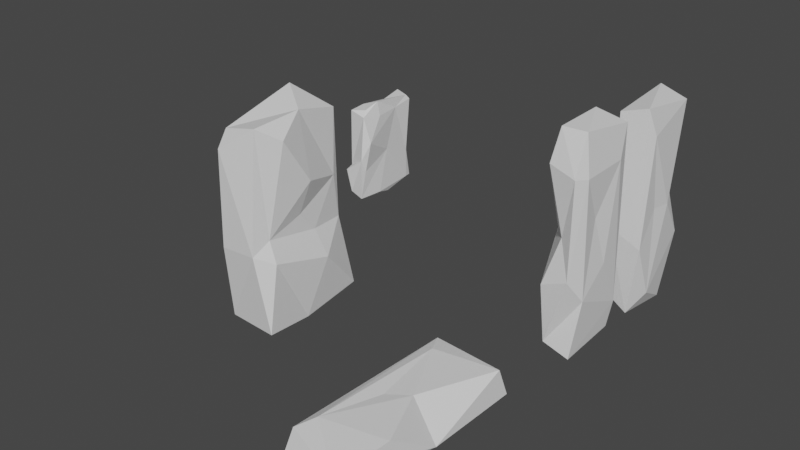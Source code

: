 # Source: stonehenge2.blend  (saved by Blender 2.80.75; exported with 4.5.12 LTS)
import bpy
from mathutils import Matrix  # noqa: F401  (used for matrix-valued properties, if any)

bpy.ops.wm.read_factory_settings(use_empty=True)
scene = bpy.context.scene
scene.name = 'Scene'

# ---- collections
col_collection = bpy.data.collections.new('Collection'); scene.collection.children.link(col_collection)

# ---- world
world_world = bpy.data.worlds.new('World'); scene.world = world_world
world_world.use_nodes = True; world_world.node_tree.nodes.clear()
_N = world_world.node_tree.nodes; _L = world_world.node_tree.links
n0 = _N.new('ShaderNodeOutputWorld'); n0.name = 'World Output'; n0.location = (300, 300)
n1 = _N.new('ShaderNodeBackground'); n1.name = 'Background'; n1.location = (10, 300)
n1.inputs[0].default_value = (0.05088, 0.05088, 0.05088, 1.0)
_L.new(n1.outputs[0], n0.inputs[0])
n0.is_active_output = True
world_world.color = (0.05088, 0.05088, 0.05088)
world_world.use_sun_shadow = False
world_world.sun_shadow_jitter_overblur = 0.0

# ---- meshes
me_cube_006 = bpy.data.meshes.new('Cube.006')
me_cube_006.from_pydata([(-1.514, -0.3535, 0.09173), (0.0002897, -1.245, 0.1701), (-1.215, -1.375, -0.4909), (-1.444, -0.9603, -0.9755), (-0.9746, -0.9604, 1.445), (-1.254, -1.288, 1.027), (-0.9488, 1.491, 0.8949), (0.8659, -0.9662, -1.462), (-1.024, -1.166, -1.296), (0.9583, -1.463, 0.9473), (-0.956, 1.332, -1.113), (-1.515, 0.9225, -0.9), (-1.442, 0.9092, 1.024), (1.394, 1.24, -0.9932), (1.013, 1.352, 1.309), (0.9655, -1.487, -0.3248), (1.529, -0.8742, -0.64), (1.428, -1.022, 0.925), (-0.9901, 0.05419, -1.461), (-0.9826, 0.9429, 1.454), (1.038, 1.189, -1.368), (0.9826, -0.9429, 1.454), (1.5, 0.7391, 0.9455), (-1.345, 0.394, -0.0786), (1.504, 0.2645, -0.3098), (1.179, -0.2469, 0.3274)], [], [(19, 6, 12), (7, 16, 8), (21, 9, 17), (8, 3, 18), (5, 0, 1), (14, 6, 19), (4, 9, 21), (18, 7, 8), (15, 17, 9), (22, 13, 14), (10, 11, 6), (2, 3, 8), (10, 13, 20), (25, 17, 16), (15, 1, 2), (22, 24, 13), (24, 25, 16), (24, 16, 13), (0, 11, 3), (10, 20, 18), (21, 22, 14), (20, 13, 7), (4, 12, 5), (19, 12, 4), (18, 11, 10), (19, 21, 14), (9, 5, 1), (15, 8, 16), (4, 5, 9), (15, 16, 17), (6, 11, 12), (2, 1, 0), (10, 6, 13), (6, 14, 13), (23, 12, 11), (8, 15, 2), (15, 9, 1), (24, 22, 25), (0, 12, 23), (3, 2, 0), (0, 23, 11), (18, 20, 7), (21, 17, 22), (7, 13, 16), (18, 3, 11), (5, 12, 0), (19, 4, 21), (25, 22, 17)])
_uv = me_cube_006.uv_layers.new(name='UVMap')
_uv.uv.foreach_set('vector', [0.8499, 0.5276, 0.8499, 0.5, 0.875, 0.531, 0.3499, 0.7112, 0.375, 0.7249, 0.1589, 0.7322, 0.6501, 0.7224, 0.6501, 0.75, 0.625, 0.7249, 0.1589, 0.7322, 0.125, 0.724, 0.1501, 0.6183, 0.5999, 0.9866, 0.5107, 1.0, 0.5412, 0.9749, 0.6501, 0.5131, 0.8499, 0.5, 0.8499, 0.5276, 0.8499, 0.724, 0.6501, 0.75, 0.6501, 0.7224, 0.1501, 0.6183, 0.3499, 0.7112, 0.1589, 0.7322, 0.4594, 0.7751, 0.5946, 0.7216, 0.5979, 0.7751, 0.5988, 0.549, 0.4098, 0.5225, 0.5947, 0.4749, 0.41, 0.2751, 0.4095, 0.2227, 0.5931, 0.2751, 0.45, 0.9832, 0.4001, 1.0, 0.4001, 0.9661, 0.41, 0.2751, 0.4098, 0.5225, 0.4001, 0.4749, 0.5432, 0.6608, 0.5946, 0.7216, 0.4331, 0.7158, 0.4594, 0.7751, 0.5412, 0.9749, 0.45, 0.9832, 0.5988, 0.549, 0.465, 0.6064, 0.4098, 0.5225, 0.465, 0.6064, 0.5432, 0.6608, 0.4331, 0.7158, 0.465, 0.6064, 0.4331, 0.7158, 0.4098, 0.5225, 0.4975, 0.08111, 0.4095, 0.2227, 0.4001, 0.02598, 0.1501, 0.5018, 0.3499, 0.5194, 0.1501, 0.6183, 0.6501, 0.7224, 0.5988, 0.549, 0.6501, 0.5131, 0.3499, 0.5194, 0.4098, 0.5225, 0.3499, 0.7112, 0.8499, 0.724, 0.875, 0.531, 0.875, 0.7249, 0.8499, 0.5276, 0.875, 0.531, 0.8499, 0.724, 0.1501, 0.6183, 0.125, 0.5276, 0.1501, 0.5018, 0.8499, 0.5276, 0.6501, 0.7224, 0.6501, 0.5131, 0.5979, 0.7751, 0.5999, 0.9866, 0.5412, 0.9749, 0.4594, 0.7751, 0.4001, 0.9661, 0.4331, 0.7158, 0.8499, 0.724, 0.8499, 0.75, 0.6501, 0.75, 0.4594, 0.7751, 0.4331, 0.7158, 0.5946, 0.7216, 0.5931, 0.2751, 0.4095, 0.2227, 0.5985, 0.2189, 0.45, 0.9832, 0.5412, 0.9749, 0.5107, 1.0, 0.41, 0.2751, 0.5931, 0.2751, 0.4098, 0.5225, 0.5931, 0.2751, 0.5947, 0.4749, 0.4098, 0.5225, 0.49, 0.175, 0.5985, 0.2189, 0.4095, 0.2227, 0.4001, 0.9661, 0.4594, 0.7751, 0.45, 0.9832, 0.4594, 0.7751, 0.5979, 0.7751, 0.5412, 0.9749, 0.465, 0.6064, 0.5988, 0.549, 0.5432, 0.6608, 0.4975, 0.08111, 0.5985, 0.2189, 0.49, 0.175, 0.4001, 0.02598, 0.45, 0.02508, 0.4975, 0.08111, 0.4975, 0.08111, 0.49, 0.175, 0.4095, 0.2227, 0.1501, 0.6183, 0.3499, 0.5194, 0.3499, 0.7112, 0.6501, 0.7224, 0.5946, 0.7216, 0.5988, 0.549, 0.3499, 0.7112, 0.4098, 0.5225, 0.4331, 0.7158, 0.1501, 0.6183, 0.125, 0.724, 0.125, 0.5276, 0.5999, 0.02508, 0.5985, 0.2189, 0.4975, 0.08111, 0.8499, 0.5276, 0.8499, 0.724, 0.6501, 0.7224, 0.5432, 0.6608, 0.5988, 0.549, 0.5946, 0.7216])
me_cube_006.use_remesh_preserve_volume = False
me_cube_006.use_remesh_preserve_attributes = False
me_cube_006.use_mirror_vertex_groups = False
me_cube_006.update()
me_cube_007 = bpy.data.meshes.new('Cube.007')
me_cube_007.from_pydata([(-1.424, 1.298, -0.4222), (-0.7899, -1.149, -0.01046), (1.016, -1.464, 0.1324), (-1.288, -1.454, -0.5793), (-1.183, -1.275, 1.245), (-0.6038, 1.125, -1.394), (0.9318, -0.9048, -1.439), (-1.428, 0.9186, 1.036), (1.375, 1.155, -1.151), (0.9653, 1.422, -0.1906), (1.013, 1.352, 1.309), (1.535, -0.8624, -0.601), (1.428, -1.022, 0.9251), (-0.9644, -0.9059, -1.468), (-1.522, 0.5227, -1.146), (-1.004, 1.217, 1.403), (1.025, -1.356, 1.354), (1.5, 0.7391, 0.9455), (-1.565, -0.3042, -0.004831), (-1.304, 0.4044, 0.01571), (1.504, 0.2645, -0.3098), (1.179, -0.2469, 0.3274)], [], [(15, 10, 0), (4, 1, 2), (6, 11, 2), (6, 3, 13), (16, 11, 12), (17, 9, 10), (0, 7, 15), (5, 9, 8), (19, 0, 14), (21, 12, 11), (2, 3, 6), (2, 1, 3), (17, 20, 8), (20, 21, 11), (20, 11, 8), (3, 18, 14), (5, 6, 13), (16, 17, 10), (15, 7, 4), (13, 14, 5), (4, 18, 1), (15, 16, 10), (16, 4, 2), (13, 3, 14), (0, 5, 14), (16, 2, 11), (17, 8, 9), (5, 0, 9), (0, 10, 9), (19, 7, 0), (20, 17, 21), (18, 7, 19), (3, 1, 18), (18, 19, 14), (5, 8, 6), (16, 12, 17), (6, 8, 11), (4, 7, 18), (15, 4, 16), (21, 17, 12)])
_uv = me_cube_007.uv_layers.new(name='UVMap')
_uv.uv.foreach_set('vector', [0.5999, 0.2751, 0.5947, 0.4749, 0.4591, 0.2679, 0.5999, 0.9864, 0.5191, 0.9884, 0.5043, 0.8332, 0.4001, 0.7751, 0.4389, 0.7142, 0.5043, 0.8332, 0.3499, 0.7034, 0.1374, 0.7373, 0.1501, 0.7188, 0.5961, 0.7751, 0.4389, 0.7142, 0.5946, 0.7216, 0.5988, 0.549, 0.476, 0.4749, 0.5947, 0.4749, 0.4591, 0.2679, 0.5979, 0.2208, 0.5999, 0.2751, 0.4001, 0.2751, 0.476, 0.4749, 0.403, 0.5054, 0.5023, 0.175, 0.4591, 0.2679, 0.4038, 0.1897, 0.5432, 0.6608, 0.5946, 0.7216, 0.4389, 0.7142, 0.5043, 0.8332, 0.4394, 0.9876, 0.4001, 0.7751, 0.5043, 0.8332, 0.5191, 0.9884, 0.4394, 0.9876, 0.5988, 0.549, 0.465, 0.6064, 0.403, 0.5054, 0.465, 0.6064, 0.5432, 0.6608, 0.4389, 0.7142, 0.465, 0.6064, 0.4389, 0.7142, 0.403, 0.5054, 0.4395, 0.02508, 0.4992, 0.07842, 0.4038, 0.1897, 0.1501, 0.5133, 0.3499, 0.7034, 0.1501, 0.7188, 0.6501, 0.736, 0.5988, 0.549, 0.6501, 0.5131, 0.8499, 0.5183, 0.875, 0.5286, 0.8499, 0.7418, 0.1501, 0.7188, 0.125, 0.5566, 0.1501, 0.5133, 0.5999, 0.02508, 0.4992, 0.07842, 0.5191, 0.02508, 0.8499, 0.5183, 0.6501, 0.736, 0.6501, 0.5131, 0.5961, 0.7751, 0.5999, 0.9864, 0.5043, 0.8332, 0.1501, 0.7188, 0.1374, 0.7373, 0.125, 0.5566, 0.4591, 0.2679, 0.4001, 0.2751, 0.4038, 0.1897, 0.5961, 0.7751, 0.5043, 0.8332, 0.4389, 0.7142, 0.5988, 0.549, 0.403, 0.5054, 0.476, 0.4749, 0.4001, 0.2751, 0.4591, 0.2679, 0.476, 0.4749, 0.4591, 0.2679, 0.5947, 0.4749, 0.476, 0.4749, 0.5023, 0.175, 0.5979, 0.2208, 0.4591, 0.2679, 0.465, 0.6064, 0.5988, 0.549, 0.5432, 0.6608, 0.4992, 0.07842, 0.5979, 0.2208, 0.5023, 0.175, 0.4395, 0.02508, 0.5191, 0.02508, 0.4992, 0.07842, 0.4992, 0.07842, 0.5023, 0.175, 0.4038, 0.1897, 0.1501, 0.5133, 0.3823, 0.5225, 0.3499, 0.7034, 0.6501, 0.736, 0.5946, 0.7216, 0.5988, 0.549, 0.3499, 0.7034, 0.403, 0.5054, 0.4389, 0.7142, 0.5999, 0.02508, 0.5979, 0.2208, 0.4992, 0.07842, 0.8499, 0.5183, 0.8499, 0.7418, 0.6501, 0.736, 0.5432, 0.6608, 0.5988, 0.549, 0.5946, 0.7216])
me_cube_007.use_remesh_preserve_volume = False
me_cube_007.use_remesh_preserve_attributes = False
me_cube_007.use_mirror_vertex_groups = False
me_cube_007.update()
me_cube_008 = bpy.data.meshes.new('Cube.008')
me_cube_008.from_pydata([(-1.514, -0.3535, 0.09173), (-1.443, -1.266, -0.7001), (-1.211, -1.277, 1.224), (0.8659, -0.9662, -1.462), (-0.956, 1.332, -1.113), (-1.515, 0.9225, -0.9), (-1.442, 0.9092, 1.024), (1.394, 1.24, -0.9932), (1.013, 1.352, 1.309), (0.9006, -1.503, -0.02214), (1.529, -0.8742, -0.64), (1.428, -1.022, 0.925), (-0.9903, -1.075, -1.47), (-1.005, 1.403, 1.362), (1.038, 1.189, -1.368), (0.9979, -1.373, 1.365), (1.5, 0.7391, 0.9455), (-1.345, 0.394, -0.0786), (1.504, 0.2645, -0.3098), (1.179, -0.2469, 0.3274)], [], [(3, 10, 12), (2, 0, 9), (9, 11, 15), (16, 7, 8), (4, 5, 13), (4, 7, 14), (19, 11, 10), (16, 18, 7), (18, 19, 10), (18, 10, 7), (0, 5, 1), (4, 14, 12), (15, 16, 8), (14, 7, 3), (13, 6, 2), (12, 5, 4), (13, 15, 8), (15, 2, 9), (9, 12, 10), (9, 10, 11), (13, 5, 6), (1, 9, 0), (4, 13, 7), (13, 8, 7), (17, 6, 5), (12, 9, 1), (18, 16, 19), (0, 6, 17), (0, 17, 5), (12, 14, 3), (15, 11, 16), (3, 7, 10), (12, 1, 5), (2, 6, 0), (13, 2, 15), (19, 16, 11)])
_uv = me_cube_008.uv_layers.new(name='UVMap')
_uv.uv.foreach_set('vector', [0.3499, 0.7112, 0.375, 0.7249, 0.1581, 0.7216, 0.5999, 0.9866, 0.5107, 1.0, 0.4732, 0.8088, 0.4732, 0.8088, 0.5946, 0.7216, 0.5979, 0.7751, 0.5988, 0.549, 0.4098, 0.5225, 0.5947, 0.4749, 0.41, 0.2751, 0.4095, 0.2227, 0.5931, 0.2751, 0.41, 0.2751, 0.4098, 0.5225, 0.4001, 0.4749, 0.5432, 0.6608, 0.5946, 0.7216, 0.4331, 0.7158, 0.5988, 0.549, 0.465, 0.6064, 0.4098, 0.5225, 0.465, 0.6064, 0.5432, 0.6608, 0.4331, 0.7158, 0.465, 0.6064, 0.4331, 0.7158, 0.4098, 0.5225, 0.4975, 0.08111, 0.4095, 0.2227, 0.4284, 0.02547, 0.1501, 0.5018, 0.3499, 0.5194, 0.1581, 0.7216, 0.6501, 0.7365, 0.5988, 0.549, 0.6501, 0.5131, 0.3499, 0.5194, 0.4098, 0.5225, 0.3499, 0.7112, 0.8499, 0.514, 0.875, 0.531, 0.8499, 0.743, 0.1581, 0.7216, 0.125, 0.5276, 0.1501, 0.5018, 0.8499, 0.514, 0.6501, 0.7365, 0.6501, 0.5131, 0.5979, 0.7751, 0.5999, 0.9866, 0.4732, 0.8088, 0.4732, 0.8088, 0.4001, 0.9661, 0.4331, 0.7158, 0.4732, 0.8088, 0.4331, 0.7158, 0.5946, 0.7216, 0.5931, 0.2751, 0.4095, 0.2227, 0.5985, 0.2189, 0.4284, 0.9905, 0.4732, 0.8088, 0.5107, 1.0, 0.41, 0.2751, 0.5931, 0.2751, 0.4098, 0.5225, 0.5931, 0.2751, 0.5947, 0.4749, 0.4098, 0.5225, 0.49, 0.175, 0.5985, 0.2189, 0.4095, 0.2227, 0.4001, 0.9661, 0.4732, 0.8088, 0.4284, 0.9905, 0.465, 0.6064, 0.5988, 0.549, 0.5432, 0.6608, 0.4975, 0.08111, 0.5985, 0.2189, 0.49, 0.175, 0.4975, 0.08111, 0.49, 0.175, 0.4095, 0.2227, 0.1581, 0.7216, 0.3499, 0.5194, 0.3499, 0.7112, 0.6501, 0.7365, 0.5946, 0.7216, 0.5988, 0.549, 0.3499, 0.7112, 0.4098, 0.5225, 0.4331, 0.7158, 0.1581, 0.7216, 0.125, 0.724, 0.125, 0.5276, 0.5999, 0.02508, 0.5985, 0.2189, 0.4975, 0.08111, 0.8499, 0.514, 0.8499, 0.743, 0.6501, 0.7365, 0.5432, 0.6608, 0.5988, 0.549, 0.5946, 0.7216])
me_cube_008.use_remesh_preserve_volume = False
me_cube_008.use_remesh_preserve_attributes = False
me_cube_008.use_mirror_vertex_groups = False
me_cube_008.update()
me_cube = bpy.data.meshes.new('Cube')
me_cube.from_pydata([(1.201, 1.352, 1.251), (1.366, 1.211, 0.3605), (-1.419, 1.207, 1.231), (-1.089, 1.453, -0.1845), (-1.156, -1.458, 1.011), (-1.605, -1.177, -1.4), (-1.362, -1.093, 1.211), (-1.648, 1.657, -1.145), (1.966, -1.4, -1.337), (1.974, -0.6849, 1.169), (1.219, 1.414, -0.2717), (1.437, -1.066, -0.1064), (1.099, -1.501, -0.2831), (-1.486, 0.4295, -1.463), (-1.1, 0.9001, 1.511), (1.692, -0.01008, -1.422), (1.599, 1.755, -1.309), (1.33, 0.1186, 1.41), (1.247, -1.27, 1.375), (1.492, 0.438, -0.2415), (-1.441, -1.008, -0.07769), (-1.402, 0.1549, -0.3192), (1.483, -0.06023, 0.05012), (1.998, 0.1299, 0.512), (-1.503, 0.06571, 0.2426), (-1.486, 1.098, -0.217), (1.883, -1.066, -0.4081), (-1.38, -1.441, -0.3358), (-1.804, 0.02047, -0.7483), (2.109, 0.5853, -0.6337)], [], [(11, 26, 29), (18, 11, 9), (18, 4, 12), (23, 9, 11), (2, 0, 3), (13, 8, 5), (5, 28, 13), (4, 6, 20), (7, 25, 3), (0, 2, 14), (8, 26, 12), (3, 0, 10), (24, 25, 21), (20, 24, 21), (22, 11, 19), (20, 28, 27), (1, 19, 10), (18, 9, 17), (16, 29, 15), (14, 2, 6), (16, 13, 7), (1, 17, 23), (6, 24, 20), (14, 17, 0), (17, 6, 18), (13, 25, 7), (3, 16, 7), (12, 5, 8), (18, 12, 11), (13, 15, 8), (5, 27, 28), (6, 4, 18), (28, 21, 25), (1, 10, 0), (3, 25, 2), (27, 4, 20), (22, 23, 11), (12, 4, 27), (24, 2, 25), (1, 23, 22), (1, 22, 19), (20, 21, 28), (15, 26, 8), (15, 29, 26), (13, 16, 15), (1, 0, 17), (23, 17, 9), (6, 2, 24), (10, 19, 29), (19, 11, 29), (17, 14, 6), (16, 10, 29), (13, 28, 25), (12, 26, 11), (3, 10, 16), (12, 27, 5)])
_uv = me_cube.uv_layers.new(name='UVMap')
_uv.uv.foreach_set('vector', [0.4636, 0.7395, 0.4078, 0.7357, 0.3979, 0.5845, 0.6157, 0.7593, 0.4636, 0.7395, 0.6157, 0.6973, 0.6157, 0.7593, 0.6078, 0.9907, 0.4755, 0.7594, 0.565, 0.6092, 0.6157, 0.6973, 0.4636, 0.7395, 0.6147, 0.2402, 0.6212, 0.5004, 0.4594, 0.2592, 0.1306, 0.5932, 0.3736, 0.7435, 0.1326, 0.7444, 0.1326, 0.7444, 0.125, 0.6435, 0.1306, 0.5932, 0.6078, 0.9907, 0.6193, 0.9964, 0.4843, 1.0, 0.3831, 0.2452, 0.4563, 0.2408, 0.4594, 0.2592, 0.6212, 0.5004, 0.8657, 0.5, 0.8657, 0.5281, 0.376, 0.7445, 0.4078, 0.7357, 0.4755, 0.7594, 0.4594, 0.2592, 0.6212, 0.5004, 0.4556, 0.4934, 0.5337, 0.1282, 0.4563, 0.2408, 0.4468, 0.1473, 0.4703, 0.01582, 0.5337, 0.1282, 0.4468, 0.1473, 0.5144, 0.635, 0.4636, 0.7395, 0.4607, 0.5783, 0.4703, 0.01582, 0.3986, 0.1169, 0.4098, 0.008461, 0.5458, 0.5093, 0.4607, 0.5783, 0.4556, 0.4934, 0.6343, 0.7417, 0.6157, 0.6973, 0.6298, 0.6022, 0.3755, 0.5022, 0.3979, 0.5845, 0.3681, 0.6326, 0.8657, 0.5281, 0.875, 0.5168, 0.871, 0.7368, 0.3755, 0.5022, 0.1306, 0.5932, 0.1314, 0.5063, 0.5458, 0.5093, 0.6298, 0.6022, 0.565, 0.6092, 0.6157, 0.009296, 0.5337, 0.1282, 0.4703, 0.01582, 0.8657, 0.5281, 0.6298, 0.6022, 0.6212, 0.5004, 0.6298, 0.6022, 0.871, 0.7368, 0.6343, 0.7417, 0.3831, 0.1835, 0.4563, 0.2408, 0.3831, 0.2452, 0.4594, 0.2592, 0.3755, 0.5022, 0.3831, 0.2452, 0.4755, 0.7594, 0.3831, 0.992, 0.376, 0.7445, 0.6157, 0.7593, 0.4755, 0.7594, 0.4636, 0.7395, 0.1306, 0.5932, 0.3681, 0.6326, 0.3736, 0.7435, 0.1326, 0.7444, 0.125, 0.739, 0.125, 0.6435, 0.871, 0.7368, 0.8657, 0.75, 0.6343, 0.7417, 0.3986, 0.1169, 0.4468, 0.1473, 0.4563, 0.2408, 0.5458, 0.5093, 0.4556, 0.4934, 0.6212, 0.5004, 0.4594, 0.2592, 0.4563, 0.2408, 0.6147, 0.2377, 0.425, 0.9955, 0.6078, 0.9907, 0.4843, 1.0, 0.5144, 0.635, 0.565, 0.6092, 0.4636, 0.7395, 0.4755, 0.7594, 0.6078, 0.9907, 0.425, 0.9955, 0.5337, 0.1282, 0.6147, 0.2377, 0.4563, 0.2408, 0.5458, 0.5093, 0.565, 0.6092, 0.5144, 0.635, 0.5458, 0.5093, 0.5144, 0.635, 0.4607, 0.5783, 0.4703, 0.01582, 0.4468, 0.1473, 0.3986, 0.1169, 0.3681, 0.6326, 0.4078, 0.7357, 0.3736, 0.7435, 0.3681, 0.6326, 0.3979, 0.5845, 0.4078, 0.7357, 0.1306, 0.5932, 0.3755, 0.5022, 0.3681, 0.6326, 0.5458, 0.5093, 0.6212, 0.5004, 0.6298, 0.6022, 0.565, 0.6092, 0.6298, 0.6022, 0.6157, 0.6973, 0.6157, 0.009296, 0.6147, 0.2377, 0.5337, 0.1282, 0.4556, 0.4934, 0.4607, 0.5783, 0.3979, 0.5845, 0.4607, 0.5783, 0.4636, 0.7395, 0.3979, 0.5845, 0.6298, 0.6022, 0.8657, 0.5281, 0.871, 0.7368, 0.3755, 0.5022, 0.4556, 0.4934, 0.3979, 0.5845, 0.3831, 0.1835, 0.3986, 0.1169, 0.4563, 0.2408, 0.4755, 0.7594, 0.4078, 0.7357, 0.4636, 0.7395, 0.4594, 0.2592, 0.4556, 0.4934, 0.3755, 0.5022, 0.4755, 0.7594, 0.425, 0.9955, 0.3831, 0.992])
me_cube.use_remesh_preserve_volume = False
me_cube.use_remesh_preserve_attributes = False
me_cube.use_mirror_vertex_groups = False
me_cube.update()
me_cube_009 = bpy.data.meshes.new('Cube.009')
me_cube_009.from_pydata([(-0.4896, -0.06254, -0.6542), (-0.8273, 0.06534, -0.7218), (-0.6734, 0.02527, 0.7201), (-0.646, 1.39, -0.6505), (-0.7037, 1.512, 0.7451), (-0.6405, 1.302, 0.6409), (0.7139, -0.1128, -0.7095), (0.4364, 0.131, 0.7467), (0.6998, -0.00766, 0.6642), (0.6874, 1.467, -0.6874), (0.7965, 1.329, -0.6789), (0.6625, 1.355, 0.7496), (0.7909, 1.426, 0.6758), (-0.7244, 0.9777, -0.7304), (-0.7532, 0.441, -0.6762), (-0.7841, 0.4257, 0.7272), (-0.1772, 0.9079, 0.7356), (0.6935, 0.7367, -0.7906), (0.8608, 0.441, -0.7207), (0.6474, 0.441, 0.8371), (0.9304, 0.4297, 0.6108), (0.6966, 1.0, 0.6178), (-0.7124, -0.1401, -0.2595), (-0.7022, 0.02246, -0.2152), (-0.7748, 1.489, 0.2458), (-0.7426, 1.337, -0.3036), (0.715, 1.345, -0.2179), (0.3056, 1.409, 0.1262), (0.6879, -0.09186, -0.05764), (0.7777, 0.01415, -0.2595), (-0.9028, 0.441, 0.2595), (-0.877, 0.441, -0.2595), (-0.9702, 0.96, 0.2595), (-1.029, 0.96, -0.2595), (0.8053, 0.6818, -0.02697), (1.215, 0.052, 0.2421)], [], [(8, 23, 28), (15, 7, 19), (5, 24, 32), (4, 27, 24), (10, 3, 9), (26, 9, 27), (19, 8, 20), (28, 6, 29), (6, 0, 1), (7, 2, 8), (10, 13, 3), (13, 17, 1), (11, 21, 12), (19, 21, 11), (17, 10, 18), (30, 5, 32), (16, 19, 11), (21, 20, 35), (34, 18, 10), (26, 21, 34), (31, 13, 14), (31, 32, 33), (1, 31, 14), (2, 31, 23), (28, 29, 35), (24, 5, 4), (0, 23, 1), (3, 27, 9), (13, 25, 3), (32, 25, 33), (34, 6, 18), (35, 29, 34), (28, 0, 6), (28, 23, 22), (8, 2, 23), (20, 8, 35), (15, 2, 7), (4, 12, 27), (16, 4, 5), (4, 11, 12), (26, 10, 9), (19, 7, 8), (17, 6, 1), (10, 17, 13), (19, 20, 21), (17, 18, 6), (15, 16, 5), (13, 1, 14), (2, 15, 30), (30, 15, 5), (11, 4, 16), (16, 15, 19), (26, 12, 21), (21, 35, 34), (10, 26, 34), (31, 33, 13), (31, 30, 32), (1, 23, 31), (2, 30, 31), (28, 35, 8), (26, 27, 12), (0, 22, 23), (3, 25, 27), (25, 24, 27), (13, 33, 25), (32, 24, 25), (34, 29, 6), (28, 22, 0)])
_uv = me_cube_009.uv_layers.new(name='UVMap')
_uv.uv.foreach_set('vector', [0.5973, 0.7339, 0.4731, 0.9976, 0.4927, 0.7777, 0.8713, 0.6574, 0.6527, 0.7223, 0.6527, 0.6574, 0.5973, 0.2166, 0.5324, 0.2532, 0.5324, 0.1574, 0.5973, 0.2777, 0.5178, 0.4723, 0.5324, 0.2532, 0.3971, 0.5347, 0.1535, 0.5027, 0.3473, 0.5, 0.4728, 0.5277, 0.4027, 0.4723, 0.5178, 0.4723, 0.6527, 0.6574, 0.5973, 0.7339, 0.5973, 0.6574, 0.4927, 0.7777, 0.3498, 0.7398, 0.4676, 0.7223, 0.3498, 0.7398, 0.1527, 0.75, 0.1386, 0.7203, 0.6527, 0.7223, 0.8473, 0.7425, 0.6308, 0.7281, 0.3971, 0.5347, 0.1401, 0.5926, 0.1535, 0.5027, 0.1401, 0.5926, 0.3473, 0.6205, 0.1386, 0.7203, 0.6527, 0.5312, 0.5927, 0.5926, 0.5973, 0.5158, 0.6527, 0.6574, 0.5927, 0.5926, 0.6527, 0.5312, 0.3473, 0.6205, 0.3971, 0.5347, 0.4027, 0.6574, 0.5324, 0.09257, 0.5973, 0.2166, 0.5324, 0.1574, 0.8473, 0.5926, 0.6527, 0.6574, 0.6527, 0.5312, 0.5927, 0.5926, 0.5973, 0.6574, 0.5324, 0.7162, 0.4676, 0.6315, 0.4027, 0.6574, 0.3971, 0.5347, 0.4728, 0.5277, 0.5927, 0.5926, 0.4676, 0.6315, 0.4676, 0.09257, 0.4027, 0.1574, 0.4027, 0.09257, 0.4676, 0.09257, 0.5324, 0.1574, 0.4676, 0.1574, 0.4027, 0.0277, 0.4676, 0.09257, 0.4027, 0.09257, 0.5997, 0.0277, 0.4676, 0.09257, 0.4676, 0.0277, 0.4927, 0.7777, 0.4676, 0.7223, 0.5324, 0.7162, 0.5324, 0.2532, 0.5973, 0.2166, 0.5973, 0.2777, 0.4027, 0.9723, 0.4731, 0.9976, 0.4027, 1.0, 0.4027, 0.2794, 0.5178, 0.4723, 0.4027, 0.4723, 0.4027, 0.1574, 0.4676, 0.2247, 0.4027, 0.2794, 0.5324, 0.1574, 0.4676, 0.2247, 0.4676, 0.1574, 0.4676, 0.6315, 0.3498, 0.7398, 0.4027, 0.6574, 0.5324, 0.7162, 0.4676, 0.7223, 0.4676, 0.6315, 0.4927, 0.7777, 0.4027, 0.9723, 0.4027, 0.7752, 0.4927, 0.7777, 0.4731, 0.9976, 0.4676, 0.9723, 0.5973, 0.7339, 0.5989, 0.9914, 0.4731, 0.9976, 0.5973, 0.6574, 0.5973, 0.7339, 0.5324, 0.7162, 0.8713, 0.6574, 0.8473, 0.7425, 0.6527, 0.7223, 0.5973, 0.2777, 0.5973, 0.5158, 0.5178, 0.4723, 0.8473, 0.5926, 0.8473, 0.5089, 0.875, 0.5334, 0.8473, 0.5089, 0.6527, 0.5312, 0.631, 0.5217, 0.4728, 0.5277, 0.3971, 0.5347, 0.4027, 0.4723, 0.6527, 0.6574, 0.6527, 0.7223, 0.5973, 0.7339, 0.3473, 0.6205, 0.3498, 0.7398, 0.1386, 0.7203, 0.3971, 0.5347, 0.3473, 0.6205, 0.1401, 0.5926, 0.6527, 0.6574, 0.5973, 0.6574, 0.5927, 0.5926, 0.3473, 0.6205, 0.4027, 0.6574, 0.3498, 0.7398, 0.8713, 0.6574, 0.8473, 0.5926, 0.875, 0.5334, 0.1401, 0.5926, 0.1386, 0.7203, 0.125, 0.6574, 0.5997, 0.0277, 0.5973, 0.09257, 0.5324, 0.09257, 0.5324, 0.09257, 0.5973, 0.09257, 0.5973, 0.2166, 0.6527, 0.5312, 0.8473, 0.5089, 0.8473, 0.5926, 0.8473, 0.5926, 0.8713, 0.6574, 0.6527, 0.6574, 0.4728, 0.5277, 0.5973, 0.5158, 0.5927, 0.5926, 0.5927, 0.5926, 0.5324, 0.7162, 0.4676, 0.6315, 0.3971, 0.5347, 0.4728, 0.5277, 0.4676, 0.6315, 0.4676, 0.09257, 0.4676, 0.1574, 0.4027, 0.1574, 0.4676, 0.09257, 0.5324, 0.09257, 0.5324, 0.1574, 0.4027, 0.0277, 0.4676, 0.0277, 0.4676, 0.09257, 0.5997, 0.0277, 0.5324, 0.09257, 0.4676, 0.09257, 0.4927, 0.7777, 0.5324, 0.7162, 0.5973, 0.7339, 0.4728, 0.5277, 0.5178, 0.4723, 0.5973, 0.5158, 0.4027, 0.9723, 0.4676, 0.9723, 0.4731, 0.9976, 0.4027, 0.2794, 0.4676, 0.2247, 0.5178, 0.4723, 0.4676, 0.2247, 0.5324, 0.2532, 0.5178, 0.4723, 0.4027, 0.1574, 0.4676, 0.1574, 0.4676, 0.2247, 0.5324, 0.1574, 0.5324, 0.2532, 0.4676, 0.2247, 0.4676, 0.6315, 0.4676, 0.7223, 0.3498, 0.7398, 0.4927, 0.7777, 0.4676, 0.9723, 0.4027, 0.9723])
me_cube_009.use_remesh_preserve_volume = False
me_cube_009.use_remesh_preserve_attributes = False
me_cube_009.use_mirror_vertex_groups = False
me_cube_009.update()

# ---- objects
ob_cube_006 = bpy.data.objects.new('Cube.006', me_cube_006)
ob_cube_007 = bpy.data.objects.new('Cube.007', me_cube_007)
ob_cube_008 = bpy.data.objects.new('Cube.008', me_cube_008)
ob_cube = bpy.data.objects.new('Cube', me_cube)
ob_cube_001 = bpy.data.objects.new('Cube.001', me_cube_009)

# ---- transforms, parenting, visibility, modifiers, constraints
ob_cube_006.location = (12.37, 10.17, 5.49)
ob_cube_006.scale = (0.5487, 1.225, 3.272)
ob_cube_006.lineart.crease_threshold = 0.0
ob_cube_007.location = (12.19, 15.34, 5.012)
ob_cube_007.rotation_euler = (-0.01303, -0.0003163, 3.163)
ob_cube_007.scale = (0.5591, 1.248, 3.334)
ob_cube_007.lineart.crease_threshold = 0.0
ob_cube_008.location = (10.18, 1.875, 0.9227)
ob_cube_008.rotation_euler = (-0.0003797, 1.628, -4.715)
ob_cube_008.scale = (0.5487, 1.225, 3.272)
ob_cube_008.lineart.crease_threshold = 0.0
ob_cube.location = (0.923, 5.554, 4.734)
ob_cube.scale = (0.7338, 1.689, 3.263)
ob_cube.lineart.crease_threshold = 0.0
ob_cube_001.location = (-0.8112, 12.14, 4.531)
ob_cube_001.scale = (0.5861, 2.224, 2.894)
ob_cube_001.lineart.crease_threshold = 0.0

# ---- collection membership
col_collection.objects.link(ob_cube_006)
col_collection.objects.link(ob_cube_007)
col_collection.objects.link(ob_cube_008)
col_collection.objects.link(ob_cube)
col_collection.objects.link(ob_cube_001)

# ---- scene / render settings (as saved in the file)
scene.frame_start = 1; scene.frame_end = 250; scene.frame_set(5)
scene.render.engine = 'BLENDER_EEVEE_NEXT'
scene.cycles.use_denoising = False
scene.cycles.samples = 128
scene.cycles.sampling_pattern = 'TABULATED_SOBOL'
scene.cycles.use_adaptive_sampling = False
scene.cycles.use_light_tree = False
scene.view_settings.view_transform = 'Filmic'
bpy.context.view_layer.update()

# ---- added for rendering (the .blend has no active camera and no usable light): camera, sun
cam_auto = bpy.data.cameras.new('AutoCamera')
cam_auto.lens = 50.0
cam_auto.sensor_width = 36.0
cam_auto.clip_end = 1000.0
ob_auto_camera = bpy.data.objects.new('AutoCamera', cam_auto)
scene.collection.objects.link(ob_auto_camera)
ob_auto_camera.location = (30.9264, -22.8954, 25.06)
ob_auto_camera.rotation_euler = (1.09748, -7.21219e-08, 0.694738)
scene.camera = ob_auto_camera
light_auto_sun = bpy.data.lights.new('AutoSun', 'SUN')
light_auto_sun.energy = 3.0
light_auto_sun.angle = 0.0523599
ob_auto_sun = bpy.data.objects.new('AutoSun', light_auto_sun)
scene.collection.objects.link(ob_auto_sun)
ob_auto_sun.rotation_euler = (0.872665, 0.174533, 0.523599)
bpy.context.view_layer.update()
